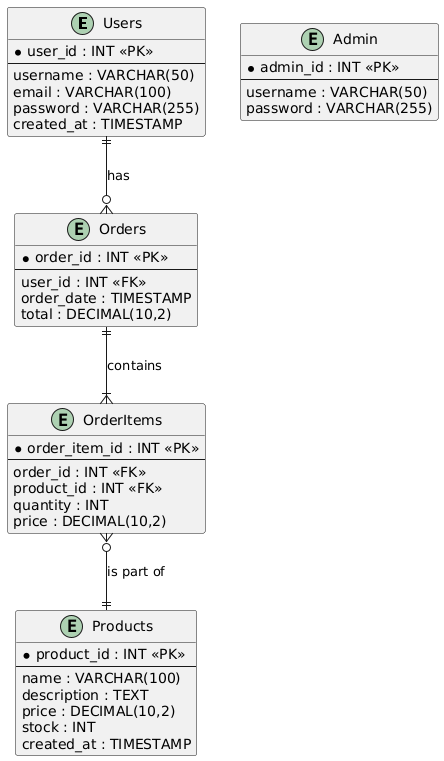

The diagram above was rendered by PlantUML. Its source (embedded in the PNG):
@startuml
entity Users {
  *user_id : INT <<PK>>
  --
  username : VARCHAR(50)
  email : VARCHAR(100)
  password : VARCHAR(255)
  created_at : TIMESTAMP
}

entity Admin {
  *admin_id : INT <<PK>>
  --
  username : VARCHAR(50)
  password : VARCHAR(255)
}

entity Orders {
  *order_id : INT <<PK>>
  --
  user_id : INT <<FK>>
  order_date : TIMESTAMP
  total : DECIMAL(10,2)
}

entity Products {
  *product_id : INT <<PK>>
  --
  name : VARCHAR(100)
  description : TEXT
  price : DECIMAL(10,2)
  stock : INT
  created_at : TIMESTAMP
}

entity OrderItems {
  *order_item_id : INT <<PK>>
  --
  order_id : INT <<FK>>
  product_id : INT <<FK>>
  quantity : INT
  price : DECIMAL(10,2)
}

Users ||--o{ Orders : "has"
Orders ||--|{ OrderItems : "contains"
OrderItems }o--|| Products : "is part of"
@enduml